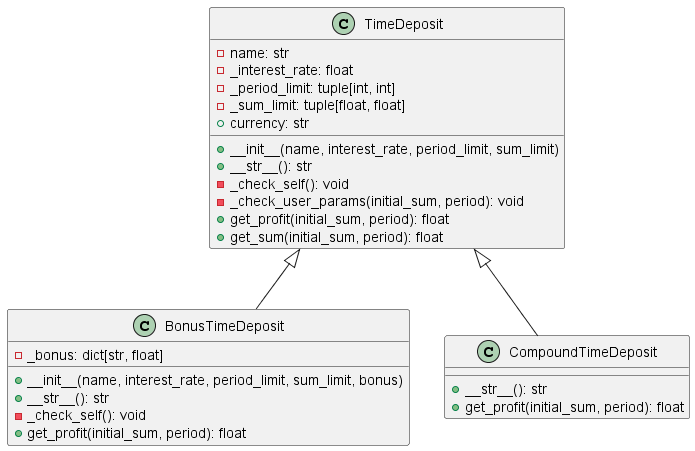

The diagram above was rendered by PlantUML. Its source (embedded in the PNG):
@startuml
class TimeDeposit {
    - name: str
    - _interest_rate: float
    - _period_limit: tuple[int, int]
    - _sum_limit: tuple[float, float]
    + __init__(name, interest_rate, period_limit, sum_limit)
    + __str__(): str
    + currency: str
    - _check_self(): void
    - _check_user_params(initial_sum, period): void
    + get_profit(initial_sum, period): float
    + get_sum(initial_sum, period): float
}

class BonusTimeDeposit {
    - _bonus: dict[str, float]
    + __init__(name, interest_rate, period_limit, sum_limit, bonus)
    + __str__(): str
    - _check_self(): void
    + get_profit(initial_sum, period): float
}

class CompoundTimeDeposit {
    + __str__(): str
    + get_profit(initial_sum, period): float
}

TimeDeposit <|-- BonusTimeDeposit
TimeDeposit <|-- CompoundTimeDeposit
@enduml